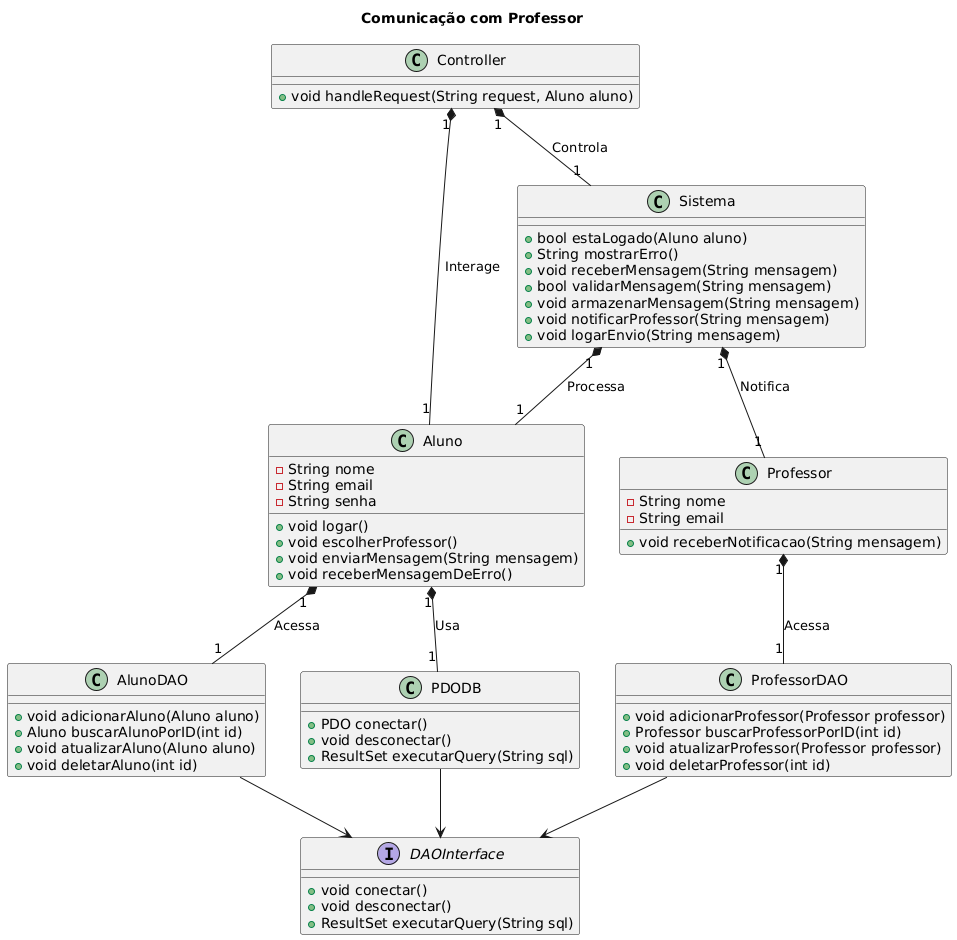

The diagram above was rendered by PlantUML. Its source (embedded in the PNG):
@startuml
title Comunicação com Professor
class Aluno {
  -String nome
  -String email
  -String senha
  +void logar()
  +void escolherProfessor()
  +void enviarMensagem(String mensagem)
  +void receberMensagemDeErro()
}

class Professor {
  -String nome
  -String email
  +void receberNotificacao(String mensagem)
}

class Sistema {
  +bool estaLogado(Aluno aluno)
  +String mostrarErro()
  +void receberMensagem(String mensagem)
  +bool validarMensagem(String mensagem)
  +void armazenarMensagem(String mensagem)
  +void notificarProfessor(String mensagem)
  +void logarEnvio(String mensagem)
}

interface DAOInterface {
  +void conectar()
  +void desconectar()
  +ResultSet executarQuery(String sql)
}

class AlunoDAO {
  +void adicionarAluno(Aluno aluno)
  +Aluno buscarAlunoPorID(int id)
  +void atualizarAluno(Aluno aluno)
  +void deletarAluno(int id)
}

class ProfessorDAO {
  +void adicionarProfessor(Professor professor)
  +Professor buscarProfessorPorID(int id)
  +void atualizarProfessor(Professor professor)
  +void deletarProfessor(int id)
}

class PDODB {
  +PDO conectar()
  +void desconectar()
  +ResultSet executarQuery(String sql)
}

class Controller {
  +void handleRequest(String request, Aluno aluno)
}

AlunoDAO --> DAOInterface
ProfessorDAO --> DAOInterface
PDODB --> DAOInterface

Aluno "1" *-- "1" AlunoDAO : "Acessa"
Professor "1" *-- "1" ProfessorDAO : "Acessa"
Aluno "1" *-- "1" PDODB : "Usa"
Controller "1" *-- "1" Aluno : "Interage"
Controller "1" *-- "1" Sistema : "Controla"
Sistema "1" *-- "1" Aluno : "Processa"
Sistema "1" *-- "1" Professor : "Notifica"
@enduml